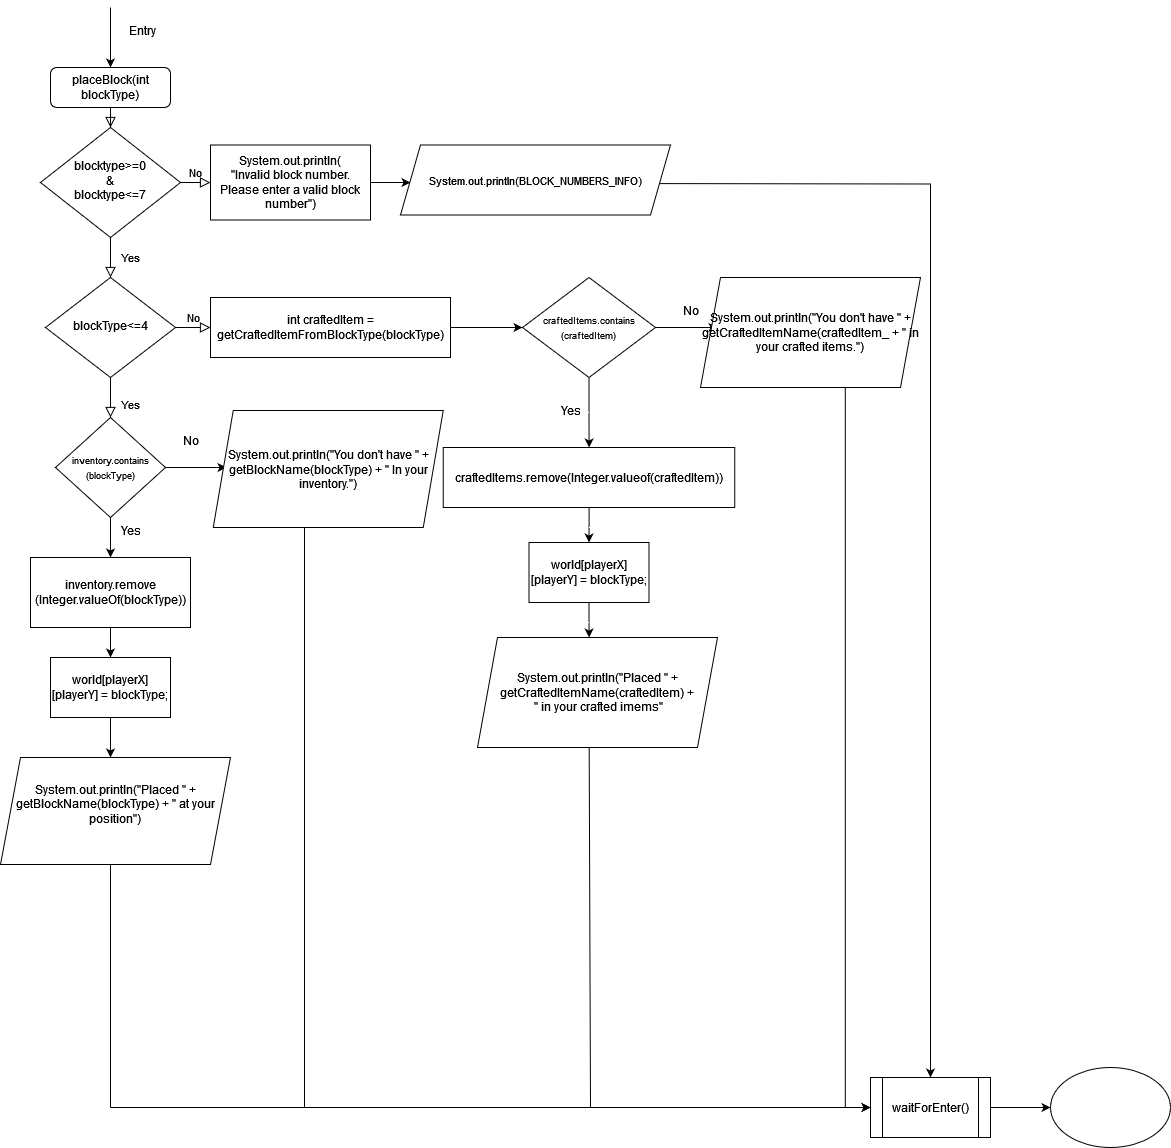

The diagram above was exported from draw.io. Its source (the exported page's mxGraphModel, read from the mxfile embedded in the PNG):
<mxGraphModel dx="2154" dy="986" grid="1" gridSize="10" guides="1" tooltips="1" connect="1" arrows="1" fold="1" page="1" pageScale="1" pageWidth="827" pageHeight="1169" math="0" shadow="0">
  <root>
    <mxCell id="WIyWlLk6GJQsqaUBKTNV-0" />
    <mxCell id="WIyWlLk6GJQsqaUBKTNV-1" parent="WIyWlLk6GJQsqaUBKTNV-0" />
    <mxCell id="WIyWlLk6GJQsqaUBKTNV-2" value="" style="rounded=0;html=1;jettySize=auto;orthogonalLoop=1;fontSize=11;endArrow=block;endFill=0;endSize=8;strokeWidth=1;shadow=0;labelBackgroundColor=none;edgeStyle=orthogonalEdgeStyle;" parent="WIyWlLk6GJQsqaUBKTNV-1" source="WIyWlLk6GJQsqaUBKTNV-3" target="WIyWlLk6GJQsqaUBKTNV-6" edge="1">
      <mxGeometry relative="1" as="geometry" />
    </mxCell>
    <mxCell id="WIyWlLk6GJQsqaUBKTNV-3" value="placeBlock(int blockType)" style="rounded=1;whiteSpace=wrap;html=1;fontSize=12;glass=0;strokeWidth=1;shadow=0;" parent="WIyWlLk6GJQsqaUBKTNV-1" vertex="1">
      <mxGeometry x="160" y="80" width="120" height="40" as="geometry" />
    </mxCell>
    <mxCell id="WIyWlLk6GJQsqaUBKTNV-4" value="Yes" style="rounded=0;html=1;jettySize=auto;orthogonalLoop=1;fontSize=11;endArrow=block;endFill=0;endSize=8;strokeWidth=1;shadow=0;labelBackgroundColor=none;edgeStyle=orthogonalEdgeStyle;" parent="WIyWlLk6GJQsqaUBKTNV-1" source="WIyWlLk6GJQsqaUBKTNV-6" target="WIyWlLk6GJQsqaUBKTNV-10" edge="1">
      <mxGeometry y="20" relative="1" as="geometry">
        <mxPoint as="offset" />
      </mxGeometry>
    </mxCell>
    <mxCell id="WIyWlLk6GJQsqaUBKTNV-5" value="No" style="edgeStyle=orthogonalEdgeStyle;rounded=0;html=1;jettySize=auto;orthogonalLoop=1;fontSize=11;endArrow=block;endFill=0;endSize=8;strokeWidth=1;shadow=0;labelBackgroundColor=none;" parent="WIyWlLk6GJQsqaUBKTNV-1" source="WIyWlLk6GJQsqaUBKTNV-6" edge="1">
      <mxGeometry y="10" relative="1" as="geometry">
        <mxPoint as="offset" />
        <mxPoint x="320" y="195.07692307692287" as="targetPoint" />
      </mxGeometry>
    </mxCell>
    <mxCell id="WIyWlLk6GJQsqaUBKTNV-6" value="&lt;div&gt;blocktype&amp;gt;=0&lt;/div&gt;&lt;div&gt;&amp;amp;&lt;/div&gt;&lt;div&gt;blocktype&amp;lt;=7&lt;br&gt; &lt;/div&gt;" style="rhombus;whiteSpace=wrap;html=1;shadow=0;fontFamily=Helvetica;fontSize=12;align=center;strokeWidth=1;spacing=6;spacingTop=-4;" parent="WIyWlLk6GJQsqaUBKTNV-1" vertex="1">
      <mxGeometry x="150" y="140" width="140" height="110" as="geometry" />
    </mxCell>
    <mxCell id="WIyWlLk6GJQsqaUBKTNV-8" value="Yes" style="rounded=0;html=1;jettySize=auto;orthogonalLoop=1;fontSize=11;endArrow=block;endFill=0;endSize=8;strokeWidth=1;shadow=0;labelBackgroundColor=none;edgeStyle=orthogonalEdgeStyle;" parent="WIyWlLk6GJQsqaUBKTNV-1" source="WIyWlLk6GJQsqaUBKTNV-10" edge="1">
      <mxGeometry x="0.3333" y="20" relative="1" as="geometry">
        <mxPoint as="offset" />
        <mxPoint x="220" y="430" as="targetPoint" />
      </mxGeometry>
    </mxCell>
    <mxCell id="WIyWlLk6GJQsqaUBKTNV-9" value="No" style="edgeStyle=orthogonalEdgeStyle;rounded=0;html=1;jettySize=auto;orthogonalLoop=1;fontSize=11;endArrow=block;endFill=0;endSize=8;strokeWidth=1;shadow=0;labelBackgroundColor=none;" parent="WIyWlLk6GJQsqaUBKTNV-1" source="WIyWlLk6GJQsqaUBKTNV-10" edge="1">
      <mxGeometry y="10" relative="1" as="geometry">
        <mxPoint as="offset" />
        <mxPoint x="320" y="340" as="targetPoint" />
      </mxGeometry>
    </mxCell>
    <mxCell id="WIyWlLk6GJQsqaUBKTNV-10" value="blockType&amp;lt;=4" style="rhombus;whiteSpace=wrap;html=1;shadow=0;fontFamily=Helvetica;fontSize=12;align=center;strokeWidth=1;spacing=6;spacingTop=-4;" parent="WIyWlLk6GJQsqaUBKTNV-1" vertex="1">
      <mxGeometry x="155" y="290" width="130" height="100" as="geometry" />
    </mxCell>
    <mxCell id="ymhWw2mMeUEJSAsWa6Nq-8" value="" style="edgeStyle=orthogonalEdgeStyle;rounded=0;orthogonalLoop=1;jettySize=auto;html=1;" edge="1" parent="WIyWlLk6GJQsqaUBKTNV-1" source="8XDIhh9CSR0yASEgVVWo-0" target="ymhWw2mMeUEJSAsWa6Nq-7">
      <mxGeometry relative="1" as="geometry" />
    </mxCell>
    <mxCell id="8XDIhh9CSR0yASEgVVWo-0" value="waitForEnter()" style="shape=process;whiteSpace=wrap;html=1;backgroundOutline=1;" parent="WIyWlLk6GJQsqaUBKTNV-1" vertex="1">
      <mxGeometry x="980" y="1090" width="120" height="60" as="geometry" />
    </mxCell>
    <mxCell id="8XDIhh9CSR0yASEgVVWo-3" value="" style="edgeStyle=orthogonalEdgeStyle;rounded=0;orthogonalLoop=1;jettySize=auto;html=1;" parent="WIyWlLk6GJQsqaUBKTNV-1" target="8XDIhh9CSR0yASEgVVWo-0" edge="1">
      <mxGeometry relative="1" as="geometry">
        <mxPoint x="710" y="196" as="sourcePoint" />
      </mxGeometry>
    </mxCell>
    <mxCell id="8XDIhh9CSR0yASEgVVWo-6" value="" style="edgeStyle=orthogonalEdgeStyle;rounded=0;orthogonalLoop=1;jettySize=auto;html=1;" parent="WIyWlLk6GJQsqaUBKTNV-1" source="8XDIhh9CSR0yASEgVVWo-4" target="8XDIhh9CSR0yASEgVVWo-5" edge="1">
      <mxGeometry relative="1" as="geometry" />
    </mxCell>
    <mxCell id="8XDIhh9CSR0yASEgVVWo-4" value="int craftedItem = getCraftedItemFromBlockType(blockType)" style="rounded=0;whiteSpace=wrap;html=1;" parent="WIyWlLk6GJQsqaUBKTNV-1" vertex="1">
      <mxGeometry x="320" y="310" width="240" height="60" as="geometry" />
    </mxCell>
    <mxCell id="8XDIhh9CSR0yASEgVVWo-8" value="" style="edgeStyle=orthogonalEdgeStyle;rounded=0;orthogonalLoop=1;jettySize=auto;html=1;" parent="WIyWlLk6GJQsqaUBKTNV-1" source="8XDIhh9CSR0yASEgVVWo-5" target="8XDIhh9CSR0yASEgVVWo-7" edge="1">
      <mxGeometry relative="1" as="geometry" />
    </mxCell>
    <mxCell id="8XDIhh9CSR0yASEgVVWo-15" value="" style="edgeStyle=orthogonalEdgeStyle;rounded=0;orthogonalLoop=1;jettySize=auto;html=1;" parent="WIyWlLk6GJQsqaUBKTNV-1" source="8XDIhh9CSR0yASEgVVWo-5" edge="1">
      <mxGeometry relative="1" as="geometry">
        <mxPoint x="827" y="340" as="targetPoint" />
      </mxGeometry>
    </mxCell>
    <mxCell id="8XDIhh9CSR0yASEgVVWo-5" value="&lt;div&gt;&lt;font style=&quot;font-size: 9px;&quot;&gt;craftedItems.contains&lt;/font&gt;&lt;/div&gt;&lt;div&gt;&lt;font style=&quot;font-size: 9px;&quot;&gt;(craftedItem)&lt;/font&gt;&lt;/div&gt;" style="rhombus;whiteSpace=wrap;html=1;" parent="WIyWlLk6GJQsqaUBKTNV-1" vertex="1">
      <mxGeometry x="632" y="290" width="133" height="100" as="geometry" />
    </mxCell>
    <mxCell id="8XDIhh9CSR0yASEgVVWo-11" value="" style="edgeStyle=orthogonalEdgeStyle;rounded=0;orthogonalLoop=1;jettySize=auto;html=1;" parent="WIyWlLk6GJQsqaUBKTNV-1" source="8XDIhh9CSR0yASEgVVWo-7" target="8XDIhh9CSR0yASEgVVWo-10" edge="1">
      <mxGeometry relative="1" as="geometry" />
    </mxCell>
    <mxCell id="8XDIhh9CSR0yASEgVVWo-7" value="craftedItems.remove(Integer.valueof(craftedItem))" style="rounded=0;whiteSpace=wrap;html=1;" parent="WIyWlLk6GJQsqaUBKTNV-1" vertex="1">
      <mxGeometry x="552.75" y="460" width="291.5" height="60" as="geometry" />
    </mxCell>
    <mxCell id="8XDIhh9CSR0yASEgVVWo-9" value="Yes" style="text;html=1;align=center;verticalAlign=middle;resizable=0;points=[];autosize=1;strokeColor=none;fillColor=none;" parent="WIyWlLk6GJQsqaUBKTNV-1" vertex="1">
      <mxGeometry x="660" y="408" width="40" height="30" as="geometry" />
    </mxCell>
    <mxCell id="8XDIhh9CSR0yASEgVVWo-13" value="" style="edgeStyle=orthogonalEdgeStyle;rounded=0;orthogonalLoop=1;jettySize=auto;html=1;" parent="WIyWlLk6GJQsqaUBKTNV-1" source="8XDIhh9CSR0yASEgVVWo-10" edge="1">
      <mxGeometry relative="1" as="geometry">
        <mxPoint x="698.5999999999999" y="650" as="targetPoint" />
      </mxGeometry>
    </mxCell>
    <mxCell id="8XDIhh9CSR0yASEgVVWo-10" value="world[playerX][playerY] = blockType;" style="rounded=0;whiteSpace=wrap;html=1;" parent="WIyWlLk6GJQsqaUBKTNV-1" vertex="1">
      <mxGeometry x="638.5" y="555" width="120" height="60" as="geometry" />
    </mxCell>
    <mxCell id="8XDIhh9CSR0yASEgVVWo-17" style="edgeStyle=orthogonalEdgeStyle;rounded=0;orthogonalLoop=1;jettySize=auto;html=1;entryX=0;entryY=0.5;entryDx=0;entryDy=0;" parent="WIyWlLk6GJQsqaUBKTNV-1" target="8XDIhh9CSR0yASEgVVWo-0" edge="1">
      <mxGeometry relative="1" as="geometry">
        <mxPoint x="928.5" y="380" as="sourcePoint" />
      </mxGeometry>
    </mxCell>
    <mxCell id="8XDIhh9CSR0yASEgVVWo-16" value="No" style="text;html=1;align=center;verticalAlign=middle;resizable=0;points=[];autosize=1;strokeColor=none;fillColor=none;" parent="WIyWlLk6GJQsqaUBKTNV-1" vertex="1">
      <mxGeometry x="780" y="308" width="40" height="30" as="geometry" />
    </mxCell>
    <mxCell id="8XDIhh9CSR0yASEgVVWo-20" value="" style="edgeStyle=orthogonalEdgeStyle;rounded=0;orthogonalLoop=1;jettySize=auto;html=1;" parent="WIyWlLk6GJQsqaUBKTNV-1" source="8XDIhh9CSR0yASEgVVWo-18" target="8XDIhh9CSR0yASEgVVWo-19" edge="1">
      <mxGeometry relative="1" as="geometry" />
    </mxCell>
    <mxCell id="8XDIhh9CSR0yASEgVVWo-28" value="" style="edgeStyle=orthogonalEdgeStyle;rounded=0;orthogonalLoop=1;jettySize=auto;html=1;" parent="WIyWlLk6GJQsqaUBKTNV-1" source="8XDIhh9CSR0yASEgVVWo-18" edge="1">
      <mxGeometry relative="1" as="geometry">
        <mxPoint x="336" y="480" as="targetPoint" />
      </mxGeometry>
    </mxCell>
    <mxCell id="8XDIhh9CSR0yASEgVVWo-18" value="&lt;div&gt;&lt;font style=&quot;font-size: 9px;&quot;&gt;inventory.contains&lt;/font&gt;&lt;/div&gt;&lt;div&gt;&lt;font style=&quot;font-size: 9px;&quot;&gt;(blockType)&lt;/font&gt;&lt;/div&gt;" style="rhombus;whiteSpace=wrap;html=1;" parent="WIyWlLk6GJQsqaUBKTNV-1" vertex="1">
      <mxGeometry x="165" y="430" width="110" height="100" as="geometry" />
    </mxCell>
    <mxCell id="8XDIhh9CSR0yASEgVVWo-22" value="" style="edgeStyle=orthogonalEdgeStyle;rounded=0;orthogonalLoop=1;jettySize=auto;html=1;" parent="WIyWlLk6GJQsqaUBKTNV-1" source="8XDIhh9CSR0yASEgVVWo-19" target="8XDIhh9CSR0yASEgVVWo-21" edge="1">
      <mxGeometry relative="1" as="geometry" />
    </mxCell>
    <mxCell id="8XDIhh9CSR0yASEgVVWo-19" value="&lt;div&gt;inventory.remove&lt;/div&gt;&lt;div&gt;(Integer.valueOf(blockType))&lt;/div&gt;" style="rounded=0;whiteSpace=wrap;html=1;" parent="WIyWlLk6GJQsqaUBKTNV-1" vertex="1">
      <mxGeometry x="140" y="570" width="160" height="70" as="geometry" />
    </mxCell>
    <mxCell id="8XDIhh9CSR0yASEgVVWo-24" value="" style="edgeStyle=orthogonalEdgeStyle;rounded=0;orthogonalLoop=1;jettySize=auto;html=1;" parent="WIyWlLk6GJQsqaUBKTNV-1" source="8XDIhh9CSR0yASEgVVWo-21" edge="1">
      <mxGeometry relative="1" as="geometry">
        <mxPoint x="220" y="770" as="targetPoint" />
      </mxGeometry>
    </mxCell>
    <mxCell id="8XDIhh9CSR0yASEgVVWo-21" value="world[playerX][playerY] = blockType;" style="rounded=0;whiteSpace=wrap;html=1;" parent="WIyWlLk6GJQsqaUBKTNV-1" vertex="1">
      <mxGeometry x="160" y="670" width="120" height="60" as="geometry" />
    </mxCell>
    <mxCell id="8XDIhh9CSR0yASEgVVWo-25" value="Yes" style="text;html=1;align=center;verticalAlign=middle;resizable=0;points=[];autosize=1;strokeColor=none;fillColor=none;" parent="WIyWlLk6GJQsqaUBKTNV-1" vertex="1">
      <mxGeometry x="220" y="528" width="40" height="30" as="geometry" />
    </mxCell>
    <mxCell id="8XDIhh9CSR0yASEgVVWo-26" value="No" style="text;html=1;align=center;verticalAlign=middle;resizable=0;points=[];autosize=1;strokeColor=none;fillColor=none;" parent="WIyWlLk6GJQsqaUBKTNV-1" vertex="1">
      <mxGeometry x="280" y="438" width="40" height="30" as="geometry" />
    </mxCell>
    <mxCell id="8XDIhh9CSR0yASEgVVWo-31" value="" style="endArrow=none;html=1;rounded=0;entryX=0.5;entryY=1;entryDx=0;entryDy=0;" parent="WIyWlLk6GJQsqaUBKTNV-1" edge="1">
      <mxGeometry width="50" height="50" relative="1" as="geometry">
        <mxPoint x="414" y="1120" as="sourcePoint" />
        <mxPoint x="414" y="520" as="targetPoint" />
      </mxGeometry>
    </mxCell>
    <mxCell id="8XDIhh9CSR0yASEgVVWo-32" value="" style="endArrow=none;html=1;rounded=0;exitX=0.5;exitY=1;exitDx=0;exitDy=0;" parent="WIyWlLk6GJQsqaUBKTNV-1" edge="1">
      <mxGeometry width="50" height="50" relative="1" as="geometry">
        <mxPoint x="220" y="850" as="sourcePoint" />
        <mxPoint x="220" y="1120" as="targetPoint" />
      </mxGeometry>
    </mxCell>
    <mxCell id="8XDIhh9CSR0yASEgVVWo-33" value="" style="endArrow=classic;html=1;rounded=0;entryX=0;entryY=0.5;entryDx=0;entryDy=0;" parent="WIyWlLk6GJQsqaUBKTNV-1" target="8XDIhh9CSR0yASEgVVWo-0" edge="1">
      <mxGeometry width="50" height="50" relative="1" as="geometry">
        <mxPoint x="220" y="1120" as="sourcePoint" />
        <mxPoint x="530" y="890" as="targetPoint" />
      </mxGeometry>
    </mxCell>
    <mxCell id="8XDIhh9CSR0yASEgVVWo-35" value="" style="endArrow=none;html=1;rounded=0;entryX=0.5;entryY=1;entryDx=0;entryDy=0;" parent="WIyWlLk6GJQsqaUBKTNV-1" edge="1">
      <mxGeometry width="50" height="50" relative="1" as="geometry">
        <mxPoint x="700" y="1120" as="sourcePoint" />
        <mxPoint x="698.5" y="710" as="targetPoint" />
      </mxGeometry>
    </mxCell>
    <mxCell id="8XDIhh9CSR0yASEgVVWo-39" value="" style="edgeStyle=orthogonalEdgeStyle;rounded=0;orthogonalLoop=1;jettySize=auto;html=1;" parent="WIyWlLk6GJQsqaUBKTNV-1" source="8XDIhh9CSR0yASEgVVWo-36" edge="1">
      <mxGeometry relative="1" as="geometry">
        <mxPoint x="520" y="195" as="targetPoint" />
      </mxGeometry>
    </mxCell>
    <mxCell id="8XDIhh9CSR0yASEgVVWo-36" value="&lt;br&gt;&lt;div&gt;System.out.println(&lt;/div&gt;&lt;div&gt;&quot;Invalid block number. Please enter a valid block number&quot;)&lt;/div&gt;&lt;br&gt;" style="rounded=0;whiteSpace=wrap;html=1;" parent="WIyWlLk6GJQsqaUBKTNV-1" vertex="1">
      <mxGeometry x="320" y="157.5" width="160" height="75" as="geometry" />
    </mxCell>
    <mxCell id="ymhWw2mMeUEJSAsWa6Nq-0" value="&lt;font style=&quot;font-size: 11px;&quot;&gt;System.out.println(BLOCK_NUMBERS_INFO)&lt;/font&gt;" style="shape=parallelogram;perimeter=parallelogramPerimeter;whiteSpace=wrap;html=1;fixedSize=1;" vertex="1" parent="WIyWlLk6GJQsqaUBKTNV-1">
      <mxGeometry x="510" y="157.5" width="270" height="70" as="geometry" />
    </mxCell>
    <mxCell id="ymhWw2mMeUEJSAsWa6Nq-1" value="System.out.println(&quot;You don't have &quot; + getCraftedItemName(craftedItem_ + &quot; in your crafted items.&quot;)" style="shape=parallelogram;perimeter=parallelogramPerimeter;whiteSpace=wrap;html=1;fixedSize=1;" vertex="1" parent="WIyWlLk6GJQsqaUBKTNV-1">
      <mxGeometry x="810" y="290" width="220" height="110" as="geometry" />
    </mxCell>
    <mxCell id="ymhWw2mMeUEJSAsWa6Nq-2" value="System.out.println(&quot;Placed &quot; + getCraftedItemName(craftedItem) + &lt;br&gt;&amp;nbsp;&quot; in your crafted imems&quot;" style="shape=parallelogram;perimeter=parallelogramPerimeter;whiteSpace=wrap;html=1;fixedSize=1;" vertex="1" parent="WIyWlLk6GJQsqaUBKTNV-1">
      <mxGeometry x="587" y="650" width="240" height="110" as="geometry" />
    </mxCell>
    <mxCell id="ymhWw2mMeUEJSAsWa6Nq-3" value="System.out.println(&quot;You don't have &quot; + getBlockName(blockType) + &quot; In your inventory.&quot;)" style="shape=parallelogram;perimeter=parallelogramPerimeter;whiteSpace=wrap;html=1;fixedSize=1;" vertex="1" parent="WIyWlLk6GJQsqaUBKTNV-1">
      <mxGeometry x="322.75" y="423" width="230" height="117" as="geometry" />
    </mxCell>
    <mxCell id="ymhWw2mMeUEJSAsWa6Nq-4" value="&#10;System.out.println(&quot;Placed &quot; + getBlockName(blockType) + &quot; at your position&quot;)&#10;&#10;" style="shape=parallelogram;perimeter=parallelogramPerimeter;whiteSpace=wrap;html=1;fixedSize=1;" vertex="1" parent="WIyWlLk6GJQsqaUBKTNV-1">
      <mxGeometry x="110" y="770" width="230" height="107" as="geometry" />
    </mxCell>
    <mxCell id="ymhWw2mMeUEJSAsWa6Nq-5" value="" style="endArrow=classic;html=1;rounded=0;entryX=0.5;entryY=0;entryDx=0;entryDy=0;" edge="1" parent="WIyWlLk6GJQsqaUBKTNV-1" target="WIyWlLk6GJQsqaUBKTNV-3">
      <mxGeometry width="50" height="50" relative="1" as="geometry">
        <mxPoint x="220" y="20" as="sourcePoint" />
        <mxPoint x="860" y="330" as="targetPoint" />
      </mxGeometry>
    </mxCell>
    <mxCell id="ymhWw2mMeUEJSAsWa6Nq-6" value="Entry" style="text;html=1;align=center;verticalAlign=middle;resizable=0;points=[];autosize=1;strokeColor=none;fillColor=none;" vertex="1" parent="WIyWlLk6GJQsqaUBKTNV-1">
      <mxGeometry x="227" y="28" width="50" height="30" as="geometry" />
    </mxCell>
    <mxCell id="ymhWw2mMeUEJSAsWa6Nq-7" value="" style="ellipse;whiteSpace=wrap;html=1;" vertex="1" parent="WIyWlLk6GJQsqaUBKTNV-1">
      <mxGeometry x="1160" y="1080" width="120" height="80" as="geometry" />
    </mxCell>
  </root>
</mxGraphModel>